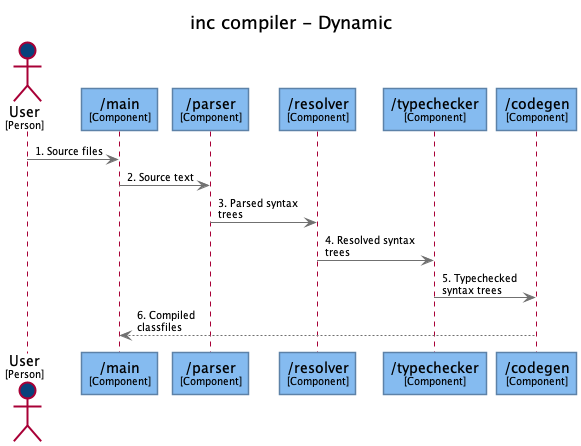

The diagram above was rendered by PlantUML. Its source (embedded in the PNG):
@startuml
title inc compiler - Dynamic

skinparam {
  shadowing false
  arrowFontSize 10
  defaultTextAlignment center
  wrapWidth 200
  maxMessageSize 100
  PackageBorderColor<<group>> #cccccc
  PackageFontColor<<group>> #cccccc
}
hide stereotype
skinparam sequenceParticipant<<8>> {
  BackgroundColor #85bbf0
  FontColor #000000
  BorderColor #5d82a8
  roundCorner 20
}
skinparam sequenceParticipant<<9>> {
  BackgroundColor #85bbf0
  FontColor #000000
  BorderColor #5d82a8
  roundCorner 20
}
skinparam sequenceParticipant<<5>> {
  BackgroundColor #85bbf0
  FontColor #000000
  BorderColor #5d82a8
  roundCorner 20
}
skinparam sequenceParticipant<<6>> {
  BackgroundColor #85bbf0
  FontColor #000000
  BorderColor #5d82a8
  roundCorner 20
}
skinparam sequenceParticipant<<7>> {
  BackgroundColor #85bbf0
  FontColor #000000
  BorderColor #5d82a8
  roundCorner 20
}
skinparam sequenceParticipant<<1>> {
  BackgroundColor #08427b
  FontColor #ffffff
  BorderColor #052e56
}

actor "User\n<size:10>[Person]</size>" as 1 <<1>> #08427b

participant "/main\n<size:10>[Component]</size>" as 9 <<9>> #85bbf0

participant "/parser\n<size:10>[Component]</size>" as 5 <<5>> #85bbf0

participant "/resolver\n<size:10>[Component]</size>" as 6 <<6>> #85bbf0

participant "/typechecker\n<size:10>[Component]</size>" as 7 <<7>> #85bbf0

participant "/codegen\n<size:10>[Component]</size>" as 8 <<8>> #85bbf0

1 -[#707070]> 9 : 1. Source files
9 -[#707070]> 5 : 2. Source text
5 -[#707070]> 6 : 3. Parsed syntax trees
6 -[#707070]> 7 : 4. Resolved syntax trees
7 -[#707070]> 8 : 5. Typechecked syntax trees
9 <-[#707070]- 8 : 6. Compiled classfiles
@enduml